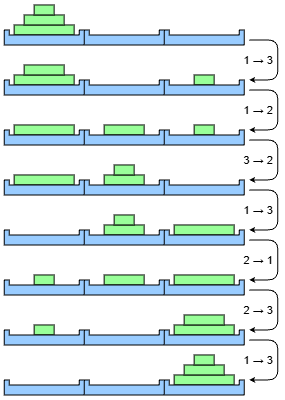

The diagram above was exported from draw.io. Its source (the exported page's mxGraphModel, read from the mxfile embedded in the PNG):
<mxGraphModel dx="808" dy="485" grid="1" gridSize="5" guides="1" tooltips="1" connect="1" arrows="1" fold="1" page="1" pageScale="1" pageWidth="827" pageHeight="1169" math="0" shadow="0">
  <root>
    <mxCell id="0" />
    <mxCell id="1" parent="0" />
    <mxCell id="u-jBrAj_biGjdZTeIwOg-1" parent="1" style="rounded=0;whiteSpace=wrap;html=1;strokeColor=none;fillColor=none;" value="" vertex="1">
      <mxGeometry height="400" width="285" x="65" y="35" as="geometry" />
    </mxCell>
    <mxCell id="LtOBkwGdz3Mats2W1RlR-1" parent="1" style="rounded=0;whiteSpace=wrap;html=1;fillColor=#99FF99;" value="" vertex="1">
      <mxGeometry height="10" width="60" x="80" y="60" as="geometry" />
    </mxCell>
    <mxCell id="LtOBkwGdz3Mats2W1RlR-2" parent="1" style="rounded=0;whiteSpace=wrap;html=1;fillColor=#99FF99;" value="" vertex="1">
      <mxGeometry height="10" width="40" x="90" y="50" as="geometry" />
    </mxCell>
    <mxCell id="LtOBkwGdz3Mats2W1RlR-3" parent="1" style="rounded=0;whiteSpace=wrap;html=1;fillColor=#99FF99;" value="" vertex="1">
      <mxGeometry height="10" width="20" x="100" y="40" as="geometry" />
    </mxCell>
    <mxCell id="LtOBkwGdz3Mats2W1RlR-5" parent="1" style="verticalLabelPosition=bottom;verticalAlign=top;html=1;shape=mxgraph.basic.polygon;polyCoords=[[0.0625,0.33333],[0.9375,0.33333],[0.9375,0],[1,0],[1,1],[0,1],[0,0],[0.0625,0]];polyline=0;polyCurves=[[],[],[],[],[],[],[],[]];fillColor=#99CCFF;" value="" vertex="1">
      <mxGeometry height="15" width="80" x="70" y="65" as="geometry" />
    </mxCell>
    <mxCell id="LtOBkwGdz3Mats2W1RlR-6" parent="1" style="verticalLabelPosition=bottom;verticalAlign=top;html=1;shape=mxgraph.basic.polygon;polyCoords=[[0.0625,0.33333],[0.9375,0.33333],[0.9375,0],[1,0],[1,1],[0,1],[0,0],[0.0625,0]];polyline=0;polyCurves=[[],[],[],[],[],[],[],[]];fillColor=#99CCFF;" value="" vertex="1">
      <mxGeometry height="15" width="80" x="150" y="65" as="geometry" />
    </mxCell>
    <mxCell id="LtOBkwGdz3Mats2W1RlR-7" parent="1" style="verticalLabelPosition=bottom;verticalAlign=top;html=1;shape=mxgraph.basic.polygon;polyCoords=[[0.0625,0.33333],[0.9375,0.33333],[0.9375,0],[1,0],[1,1],[0,1],[0,0],[0.0625,0]];polyline=0;polyCurves=[[],[],[],[],[],[],[],[]];fillColor=#99CCFF;" value="" vertex="1">
      <mxGeometry height="15" width="80" x="230" y="65" as="geometry" />
    </mxCell>
    <mxCell id="LtOBkwGdz3Mats2W1RlR-8" parent="1" style="rounded=0;whiteSpace=wrap;html=1;fillColor=#99FF99;" value="" vertex="1">
      <mxGeometry height="10" width="60" x="80" y="110" as="geometry" />
    </mxCell>
    <mxCell id="LtOBkwGdz3Mats2W1RlR-9" parent="1" style="rounded=0;whiteSpace=wrap;html=1;fillColor=#99FF99;" value="" vertex="1">
      <mxGeometry height="10" width="40" x="90" y="100" as="geometry" />
    </mxCell>
    <mxCell id="LtOBkwGdz3Mats2W1RlR-10" parent="1" style="rounded=0;whiteSpace=wrap;html=1;fillColor=#99FF99;" value="" vertex="1">
      <mxGeometry height="10" width="20" x="260" y="110" as="geometry" />
    </mxCell>
    <mxCell id="LtOBkwGdz3Mats2W1RlR-11" parent="1" style="verticalLabelPosition=bottom;verticalAlign=top;html=1;shape=mxgraph.basic.polygon;polyCoords=[[0.0625,0.33333],[0.9375,0.33333],[0.9375,0],[1,0],[1,1],[0,1],[0,0],[0.0625,0]];polyline=0;polyCurves=[[],[],[],[],[],[],[],[]];fillColor=#99CCFF;" value="" vertex="1">
      <mxGeometry height="15" width="80" x="70" y="115" as="geometry" />
    </mxCell>
    <mxCell id="LtOBkwGdz3Mats2W1RlR-12" parent="1" style="verticalLabelPosition=bottom;verticalAlign=top;html=1;shape=mxgraph.basic.polygon;polyCoords=[[0.0625,0.33333],[0.9375,0.33333],[0.9375,0],[1,0],[1,1],[0,1],[0,0],[0.0625,0]];polyline=0;polyCurves=[[],[],[],[],[],[],[],[]];fillColor=#99CCFF;" value="" vertex="1">
      <mxGeometry height="15" width="80" x="150" y="115" as="geometry" />
    </mxCell>
    <mxCell id="LtOBkwGdz3Mats2W1RlR-13" parent="1" style="verticalLabelPosition=bottom;verticalAlign=top;html=1;shape=mxgraph.basic.polygon;polyCoords=[[0.0625,0.33333],[0.9375,0.33333],[0.9375,0],[1,0],[1,1],[0,1],[0,0],[0.0625,0]];polyline=0;polyCurves=[[],[],[],[],[],[],[],[]];fillColor=#99CCFF;" value="" vertex="1">
      <mxGeometry height="15" width="80" x="230" y="115" as="geometry" />
    </mxCell>
    <mxCell id="LtOBkwGdz3Mats2W1RlR-14" parent="1" style="rounded=0;whiteSpace=wrap;html=1;fillColor=#99FF99;" value="" vertex="1">
      <mxGeometry height="10" width="60" x="80" y="160" as="geometry" />
    </mxCell>
    <mxCell id="LtOBkwGdz3Mats2W1RlR-15" parent="1" style="rounded=0;whiteSpace=wrap;html=1;fillColor=#99FF99;" value="" vertex="1">
      <mxGeometry height="10" width="40" x="170" y="160" as="geometry" />
    </mxCell>
    <mxCell id="LtOBkwGdz3Mats2W1RlR-16" parent="1" style="rounded=0;whiteSpace=wrap;html=1;fillColor=#99FF99;" value="" vertex="1">
      <mxGeometry height="10" width="20" x="260" y="160" as="geometry" />
    </mxCell>
    <mxCell id="LtOBkwGdz3Mats2W1RlR-17" parent="1" style="verticalLabelPosition=bottom;verticalAlign=top;html=1;shape=mxgraph.basic.polygon;polyCoords=[[0.0625,0.33333],[0.9375,0.33333],[0.9375,0],[1,0],[1,1],[0,1],[0,0],[0.0625,0]];polyline=0;polyCurves=[[],[],[],[],[],[],[],[]];fillColor=#99CCFF;" value="" vertex="1">
      <mxGeometry height="15" width="80" x="70" y="165" as="geometry" />
    </mxCell>
    <mxCell id="LtOBkwGdz3Mats2W1RlR-18" parent="1" style="verticalLabelPosition=bottom;verticalAlign=top;html=1;shape=mxgraph.basic.polygon;polyCoords=[[0.0625,0.33333],[0.9375,0.33333],[0.9375,0],[1,0],[1,1],[0,1],[0,0],[0.0625,0]];polyline=0;polyCurves=[[],[],[],[],[],[],[],[]];fillColor=#99CCFF;" value="" vertex="1">
      <mxGeometry height="15" width="80" x="150" y="165" as="geometry" />
    </mxCell>
    <mxCell id="LtOBkwGdz3Mats2W1RlR-19" parent="1" style="verticalLabelPosition=bottom;verticalAlign=top;html=1;shape=mxgraph.basic.polygon;polyCoords=[[0.0625,0.33333],[0.9375,0.33333],[0.9375,0],[1,0],[1,1],[0,1],[0,0],[0.0625,0]];polyline=0;polyCurves=[[],[],[],[],[],[],[],[]];fillColor=#99CCFF;" value="" vertex="1">
      <mxGeometry height="15" width="80" x="230" y="165" as="geometry" />
    </mxCell>
    <mxCell id="LtOBkwGdz3Mats2W1RlR-21" parent="1" style="rounded=0;whiteSpace=wrap;html=1;fillColor=#99FF99;" value="" vertex="1">
      <mxGeometry height="10" width="60" x="80" y="210" as="geometry" />
    </mxCell>
    <mxCell id="LtOBkwGdz3Mats2W1RlR-22" parent="1" style="rounded=0;whiteSpace=wrap;html=1;fillColor=#99FF99;" value="" vertex="1">
      <mxGeometry height="10" width="40" x="170" y="210" as="geometry" />
    </mxCell>
    <mxCell id="LtOBkwGdz3Mats2W1RlR-23" parent="1" style="rounded=0;whiteSpace=wrap;html=1;fillColor=#99FF99;" value="" vertex="1">
      <mxGeometry height="10" width="20" x="180" y="200" as="geometry" />
    </mxCell>
    <mxCell id="LtOBkwGdz3Mats2W1RlR-24" parent="1" style="verticalLabelPosition=bottom;verticalAlign=top;html=1;shape=mxgraph.basic.polygon;polyCoords=[[0.0625,0.33333],[0.9375,0.33333],[0.9375,0],[1,0],[1,1],[0,1],[0,0],[0.0625,0]];polyline=0;polyCurves=[[],[],[],[],[],[],[],[]];fillColor=#99CCFF;" value="" vertex="1">
      <mxGeometry height="15" width="80" x="70" y="215" as="geometry" />
    </mxCell>
    <mxCell id="LtOBkwGdz3Mats2W1RlR-25" parent="1" style="verticalLabelPosition=bottom;verticalAlign=top;html=1;shape=mxgraph.basic.polygon;polyCoords=[[0.0625,0.33333],[0.9375,0.33333],[0.9375,0],[1,0],[1,1],[0,1],[0,0],[0.0625,0]];polyline=0;polyCurves=[[],[],[],[],[],[],[],[]];fillColor=#99CCFF;" value="" vertex="1">
      <mxGeometry height="15" width="80" x="150" y="215" as="geometry" />
    </mxCell>
    <mxCell id="LtOBkwGdz3Mats2W1RlR-26" parent="1" style="verticalLabelPosition=bottom;verticalAlign=top;html=1;shape=mxgraph.basic.polygon;polyCoords=[[0.0625,0.33333],[0.9375,0.33333],[0.9375,0],[1,0],[1,1],[0,1],[0,0],[0.0625,0]];polyline=0;polyCurves=[[],[],[],[],[],[],[],[]];fillColor=#99CCFF;" value="" vertex="1">
      <mxGeometry height="15" width="80" x="230" y="215" as="geometry" />
    </mxCell>
    <mxCell id="LtOBkwGdz3Mats2W1RlR-27" parent="1" style="rounded=0;whiteSpace=wrap;html=1;fillColor=#99FF99;" value="" vertex="1">
      <mxGeometry height="10" width="60" x="240" y="260" as="geometry" />
    </mxCell>
    <mxCell id="LtOBkwGdz3Mats2W1RlR-28" parent="1" style="rounded=0;whiteSpace=wrap;html=1;fillColor=#99FF99;" value="" vertex="1">
      <mxGeometry height="10" width="40" x="170" y="260" as="geometry" />
    </mxCell>
    <mxCell id="LtOBkwGdz3Mats2W1RlR-29" parent="1" style="rounded=0;whiteSpace=wrap;html=1;fillColor=#99FF99;" value="" vertex="1">
      <mxGeometry height="10" width="20" x="180" y="250" as="geometry" />
    </mxCell>
    <mxCell id="LtOBkwGdz3Mats2W1RlR-30" parent="1" style="verticalLabelPosition=bottom;verticalAlign=top;html=1;shape=mxgraph.basic.polygon;polyCoords=[[0.0625,0.33333],[0.9375,0.33333],[0.9375,0],[1,0],[1,1],[0,1],[0,0],[0.0625,0]];polyline=0;polyCurves=[[],[],[],[],[],[],[],[]];fillColor=#99CCFF;" value="" vertex="1">
      <mxGeometry height="15" width="80" x="70" y="265" as="geometry" />
    </mxCell>
    <mxCell id="LtOBkwGdz3Mats2W1RlR-31" parent="1" style="verticalLabelPosition=bottom;verticalAlign=top;html=1;shape=mxgraph.basic.polygon;polyCoords=[[0.0625,0.33333],[0.9375,0.33333],[0.9375,0],[1,0],[1,1],[0,1],[0,0],[0.0625,0]];polyline=0;polyCurves=[[],[],[],[],[],[],[],[]];fillColor=#99CCFF;" value="" vertex="1">
      <mxGeometry height="15" width="80" x="150" y="265" as="geometry" />
    </mxCell>
    <mxCell id="LtOBkwGdz3Mats2W1RlR-32" parent="1" style="verticalLabelPosition=bottom;verticalAlign=top;html=1;shape=mxgraph.basic.polygon;polyCoords=[[0.0625,0.33333],[0.9375,0.33333],[0.9375,0],[1,0],[1,1],[0,1],[0,0],[0.0625,0]];polyline=0;polyCurves=[[],[],[],[],[],[],[],[]];fillColor=#99CCFF;" value="" vertex="1">
      <mxGeometry height="15" width="80" x="230" y="265" as="geometry" />
    </mxCell>
    <mxCell id="LtOBkwGdz3Mats2W1RlR-33" parent="1" style="rounded=0;whiteSpace=wrap;html=1;fillColor=#99FF99;" value="" vertex="1">
      <mxGeometry height="10" width="60" x="240" y="310" as="geometry" />
    </mxCell>
    <mxCell id="LtOBkwGdz3Mats2W1RlR-34" parent="1" style="rounded=0;whiteSpace=wrap;html=1;fillColor=#99FF99;" value="" vertex="1">
      <mxGeometry height="10" width="40" x="170" y="310" as="geometry" />
    </mxCell>
    <mxCell id="LtOBkwGdz3Mats2W1RlR-35" parent="1" style="rounded=0;whiteSpace=wrap;html=1;fillColor=#99FF99;" value="" vertex="1">
      <mxGeometry height="10" width="20" x="100" y="310" as="geometry" />
    </mxCell>
    <mxCell id="LtOBkwGdz3Mats2W1RlR-36" parent="1" style="verticalLabelPosition=bottom;verticalAlign=top;html=1;shape=mxgraph.basic.polygon;polyCoords=[[0.0625,0.33333],[0.9375,0.33333],[0.9375,0],[1,0],[1,1],[0,1],[0,0],[0.0625,0]];polyline=0;polyCurves=[[],[],[],[],[],[],[],[]];fillColor=#99CCFF;" value="" vertex="1">
      <mxGeometry height="15" width="80" x="70" y="315" as="geometry" />
    </mxCell>
    <mxCell id="LtOBkwGdz3Mats2W1RlR-37" parent="1" style="verticalLabelPosition=bottom;verticalAlign=top;html=1;shape=mxgraph.basic.polygon;polyCoords=[[0.0625,0.33333],[0.9375,0.33333],[0.9375,0],[1,0],[1,1],[0,1],[0,0],[0.0625,0]];polyline=0;polyCurves=[[],[],[],[],[],[],[],[]];fillColor=#99CCFF;" value="" vertex="1">
      <mxGeometry height="15" width="80" x="150" y="315" as="geometry" />
    </mxCell>
    <mxCell id="LtOBkwGdz3Mats2W1RlR-38" parent="1" style="verticalLabelPosition=bottom;verticalAlign=top;html=1;shape=mxgraph.basic.polygon;polyCoords=[[0.0625,0.33333],[0.9375,0.33333],[0.9375,0],[1,0],[1,1],[0,1],[0,0],[0.0625,0]];polyline=0;polyCurves=[[],[],[],[],[],[],[],[]];fillColor=#99CCFF;" value="" vertex="1">
      <mxGeometry height="15" width="80" x="230" y="315" as="geometry" />
    </mxCell>
    <mxCell id="LtOBkwGdz3Mats2W1RlR-39" parent="1" style="rounded=0;whiteSpace=wrap;html=1;fillColor=#99FF99;" value="" vertex="1">
      <mxGeometry height="10" width="60" x="240" y="360" as="geometry" />
    </mxCell>
    <mxCell id="LtOBkwGdz3Mats2W1RlR-40" parent="1" style="rounded=0;whiteSpace=wrap;html=1;fillColor=#99FF99;" value="" vertex="1">
      <mxGeometry height="10" width="40" x="250" y="350" as="geometry" />
    </mxCell>
    <mxCell id="LtOBkwGdz3Mats2W1RlR-41" parent="1" style="rounded=0;whiteSpace=wrap;html=1;fillColor=#99FF99;" value="" vertex="1">
      <mxGeometry height="10" width="20" x="100" y="360" as="geometry" />
    </mxCell>
    <mxCell id="LtOBkwGdz3Mats2W1RlR-42" parent="1" style="verticalLabelPosition=bottom;verticalAlign=top;html=1;shape=mxgraph.basic.polygon;polyCoords=[[0.0625,0.33333],[0.9375,0.33333],[0.9375,0],[1,0],[1,1],[0,1],[0,0],[0.0625,0]];polyline=0;polyCurves=[[],[],[],[],[],[],[],[]];fillColor=#99CCFF;" value="" vertex="1">
      <mxGeometry height="15" width="80" x="70" y="365" as="geometry" />
    </mxCell>
    <mxCell id="LtOBkwGdz3Mats2W1RlR-43" parent="1" style="verticalLabelPosition=bottom;verticalAlign=top;html=1;shape=mxgraph.basic.polygon;polyCoords=[[0.0625,0.33333],[0.9375,0.33333],[0.9375,0],[1,0],[1,1],[0,1],[0,0],[0.0625,0]];polyline=0;polyCurves=[[],[],[],[],[],[],[],[]];fillColor=#99CCFF;" value="" vertex="1">
      <mxGeometry height="15" width="80" x="150" y="365" as="geometry" />
    </mxCell>
    <mxCell id="LtOBkwGdz3Mats2W1RlR-44" parent="1" style="verticalLabelPosition=bottom;verticalAlign=top;html=1;shape=mxgraph.basic.polygon;polyCoords=[[0.0625,0.33333],[0.9375,0.33333],[0.9375,0],[1,0],[1,1],[0,1],[0,0],[0.0625,0]];polyline=0;polyCurves=[[],[],[],[],[],[],[],[]];fillColor=#99CCFF;" value="" vertex="1">
      <mxGeometry height="15" width="80" x="230" y="365" as="geometry" />
    </mxCell>
    <mxCell id="LtOBkwGdz3Mats2W1RlR-45" parent="1" style="rounded=0;whiteSpace=wrap;html=1;fillColor=#99FF99;" value="" vertex="1">
      <mxGeometry height="10" width="60" x="240" y="410" as="geometry" />
    </mxCell>
    <mxCell id="LtOBkwGdz3Mats2W1RlR-46" parent="1" style="rounded=0;whiteSpace=wrap;html=1;fillColor=#99FF99;" value="" vertex="1">
      <mxGeometry height="10" width="40" x="250" y="400" as="geometry" />
    </mxCell>
    <mxCell id="LtOBkwGdz3Mats2W1RlR-47" parent="1" style="rounded=0;whiteSpace=wrap;html=1;fillColor=#99FF99;" value="" vertex="1">
      <mxGeometry height="10" width="20" x="260" y="390" as="geometry" />
    </mxCell>
    <mxCell id="LtOBkwGdz3Mats2W1RlR-48" parent="1" style="verticalLabelPosition=bottom;verticalAlign=top;html=1;shape=mxgraph.basic.polygon;polyCoords=[[0.0625,0.33333],[0.9375,0.33333],[0.9375,0],[1,0],[1,1],[0,1],[0,0],[0.0625,0]];polyline=0;polyCurves=[[],[],[],[],[],[],[],[]];fillColor=#99CCFF;" value="" vertex="1">
      <mxGeometry height="15" width="80" x="70" y="415" as="geometry" />
    </mxCell>
    <mxCell id="LtOBkwGdz3Mats2W1RlR-49" parent="1" style="verticalLabelPosition=bottom;verticalAlign=top;html=1;shape=mxgraph.basic.polygon;polyCoords=[[0.0625,0.33333],[0.9375,0.33333],[0.9375,0],[1,0],[1,1],[0,1],[0,0],[0.0625,0]];polyline=0;polyCurves=[[],[],[],[],[],[],[],[]];fillColor=#99CCFF;" value="" vertex="1">
      <mxGeometry height="15" width="80" x="150" y="415" as="geometry" />
    </mxCell>
    <mxCell id="LtOBkwGdz3Mats2W1RlR-50" parent="1" style="verticalLabelPosition=bottom;verticalAlign=top;html=1;shape=mxgraph.basic.polygon;polyCoords=[[0.0625,0.33333],[0.9375,0.33333],[0.9375,0],[1,0],[1,1],[0,1],[0,0],[0.0625,0]];polyline=0;polyCurves=[[],[],[],[],[],[],[],[]];fillColor=#99CCFF;" value="" vertex="1">
      <mxGeometry height="15" width="80" x="230" y="415" as="geometry" />
    </mxCell>
    <mxCell id="LtOBkwGdz3Mats2W1RlR-53" edge="1" parent="1" style="edgeStyle=orthogonalEdgeStyle;rounded=1;orthogonalLoop=1;jettySize=auto;html=1;curved=0;align=right;endSize=3;labelBackgroundColor=none;" value="1 → 3&amp;nbsp;">
      <mxGeometry relative="1" as="geometry">
        <Array as="points">
          <mxPoint x="343.73" y="75" />
          <mxPoint x="343.73" y="115" />
        </Array>
        <mxPoint x="315" y="75" as="sourcePoint" />
        <mxPoint x="315" y="115" as="targetPoint" />
      </mxGeometry>
    </mxCell>
    <mxCell id="LtOBkwGdz3Mats2W1RlR-54" edge="1" parent="1" style="edgeStyle=orthogonalEdgeStyle;rounded=1;orthogonalLoop=1;jettySize=auto;html=1;curved=0;align=right;endSize=3;labelBackgroundColor=none;" value="1 → 2&amp;nbsp;">
      <mxGeometry relative="1" as="geometry">
        <Array as="points">
          <mxPoint x="343.73" y="125" />
          <mxPoint x="343.73" y="165" />
        </Array>
        <mxPoint x="315" y="125" as="sourcePoint" />
        <mxPoint x="315" y="165" as="targetPoint" />
      </mxGeometry>
    </mxCell>
    <mxCell id="LtOBkwGdz3Mats2W1RlR-55" edge="1" parent="1" style="edgeStyle=orthogonalEdgeStyle;rounded=1;orthogonalLoop=1;jettySize=auto;html=1;curved=0;align=right;endSize=3;labelBackgroundColor=none;" value="3 → 2&amp;nbsp;">
      <mxGeometry relative="1" as="geometry">
        <Array as="points">
          <mxPoint x="343.73" y="175" />
          <mxPoint x="343.73" y="215" />
        </Array>
        <mxPoint x="315" y="175" as="sourcePoint" />
        <mxPoint x="315" y="215" as="targetPoint" />
      </mxGeometry>
    </mxCell>
    <mxCell id="LtOBkwGdz3Mats2W1RlR-56" edge="1" parent="1" style="edgeStyle=orthogonalEdgeStyle;rounded=1;orthogonalLoop=1;jettySize=auto;html=1;curved=0;align=right;endSize=3;labelBackgroundColor=none;" value="1 → 3&amp;nbsp;">
      <mxGeometry relative="1" as="geometry">
        <Array as="points">
          <mxPoint x="343.73" y="225" />
          <mxPoint x="343.73" y="265" />
        </Array>
        <mxPoint x="315" y="225" as="sourcePoint" />
        <mxPoint x="315" y="265" as="targetPoint" />
      </mxGeometry>
    </mxCell>
    <mxCell id="LtOBkwGdz3Mats2W1RlR-57" edge="1" parent="1" style="edgeStyle=orthogonalEdgeStyle;rounded=1;orthogonalLoop=1;jettySize=auto;html=1;curved=0;align=right;endSize=3;labelBackgroundColor=none;" value="2 → 1&amp;nbsp;">
      <mxGeometry relative="1" as="geometry">
        <Array as="points">
          <mxPoint x="343.73" y="275" />
          <mxPoint x="343.73" y="315" />
        </Array>
        <mxPoint x="315" y="275" as="sourcePoint" />
        <mxPoint x="315" y="315" as="targetPoint" />
      </mxGeometry>
    </mxCell>
    <mxCell id="LtOBkwGdz3Mats2W1RlR-58" edge="1" parent="1" style="edgeStyle=orthogonalEdgeStyle;rounded=1;orthogonalLoop=1;jettySize=auto;html=1;exitX=1.016;exitY=0.528;exitDx=0;exitDy=0;exitPerimeter=0;curved=0;align=right;endSize=3;labelBackgroundColor=none;" value="2 → 3&amp;nbsp;">
      <mxGeometry relative="1" as="geometry">
        <Array as="points">
          <mxPoint x="343.73" y="325" />
          <mxPoint x="343.73" y="365" />
        </Array>
        <mxPoint x="315" y="325.0100000000001" as="sourcePoint" />
        <mxPoint x="315" y="365" as="targetPoint" />
      </mxGeometry>
    </mxCell>
    <mxCell id="LtOBkwGdz3Mats2W1RlR-59" edge="1" parent="1" style="edgeStyle=orthogonalEdgeStyle;rounded=1;orthogonalLoop=1;jettySize=auto;html=1;exitX=1.016;exitY=0.528;exitDx=0;exitDy=0;exitPerimeter=0;curved=0;align=right;endSize=3;labelBackgroundColor=none;" value="1 → 3&amp;nbsp;">
      <mxGeometry relative="1" as="geometry">
        <Array as="points">
          <mxPoint x="343.73" y="375" />
          <mxPoint x="343.73" y="415" />
        </Array>
        <mxPoint x="315" y="375.0100000000001" as="sourcePoint" />
        <mxPoint x="315" y="415" as="targetPoint" />
      </mxGeometry>
    </mxCell>
  </root>
</mxGraphModel>